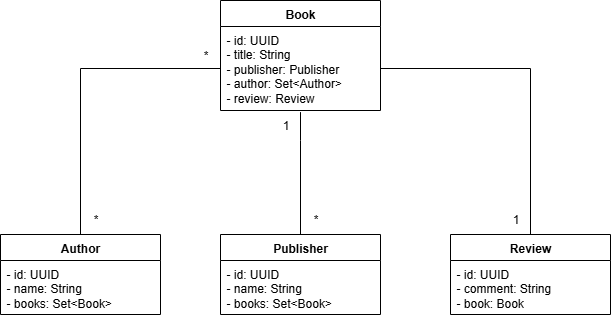

The diagram above was exported from draw.io. Its source (the exported page's mxGraphModel, read from the mxfile embedded in the PNG):
<mxGraphModel dx="1042" dy="527" grid="1" gridSize="10" guides="1" tooltips="1" connect="1" arrows="1" fold="1" page="1" pageScale="1" pageWidth="827" pageHeight="1169" math="0" shadow="0">
  <root>
    <mxCell id="0" />
    <mxCell id="1" parent="0" />
    <mxCell id="4I56tmSWZY2wOvyti0mr-1" value="Book" style="swimlane;fontStyle=1;align=center;verticalAlign=top;childLayout=stackLayout;horizontal=1;startSize=26;horizontalStack=0;resizeParent=1;resizeParentMax=0;resizeLast=0;collapsible=1;marginBottom=0;whiteSpace=wrap;html=1;" parent="1" vertex="1">
      <mxGeometry x="310" y="60" width="160" height="110" as="geometry">
        <mxRectangle x="310" y="50" width="70" height="30" as="alternateBounds" />
      </mxGeometry>
    </mxCell>
    <mxCell id="4I56tmSWZY2wOvyti0mr-2" value="- id: UUID&lt;br&gt;- title: String&lt;div&gt;- publisher: Publisher&lt;/div&gt;&lt;div&gt;- author: Set&amp;lt;Author&amp;gt;&lt;/div&gt;&lt;div&gt;- review: Review&lt;/div&gt;" style="text;strokeColor=none;fillColor=none;align=left;verticalAlign=top;spacingLeft=4;spacingRight=4;overflow=hidden;rotatable=0;points=[[0,0.5],[1,0.5]];portConstraint=eastwest;whiteSpace=wrap;html=1;" parent="4I56tmSWZY2wOvyti0mr-1" vertex="1">
      <mxGeometry y="26" width="160" height="84" as="geometry" />
    </mxCell>
    <mxCell id="xqbdgk0Hx40Ufs9yc5o7-6" value="Author" style="swimlane;fontStyle=1;align=center;verticalAlign=top;childLayout=stackLayout;horizontal=1;startSize=26;horizontalStack=0;resizeParent=1;resizeParentMax=0;resizeLast=0;collapsible=1;marginBottom=0;whiteSpace=wrap;html=1;" vertex="1" parent="1">
      <mxGeometry x="90" y="294" width="160" height="80" as="geometry" />
    </mxCell>
    <mxCell id="xqbdgk0Hx40Ufs9yc5o7-7" value="- id: UUID&lt;div&gt;- name: String&lt;/div&gt;&lt;div&gt;- books: Set&amp;lt;Book&amp;gt;&lt;/div&gt;" style="text;strokeColor=none;fillColor=none;align=left;verticalAlign=top;spacingLeft=4;spacingRight=4;overflow=hidden;rotatable=0;points=[[0,0.5],[1,0.5]];portConstraint=eastwest;whiteSpace=wrap;html=1;" vertex="1" parent="xqbdgk0Hx40Ufs9yc5o7-6">
      <mxGeometry y="26" width="160" height="54" as="geometry" />
    </mxCell>
    <mxCell id="xqbdgk0Hx40Ufs9yc5o7-10" value="Publisher" style="swimlane;fontStyle=1;align=center;verticalAlign=top;childLayout=stackLayout;horizontal=1;startSize=26;horizontalStack=0;resizeParent=1;resizeParentMax=0;resizeLast=0;collapsible=1;marginBottom=0;whiteSpace=wrap;html=1;" vertex="1" parent="1">
      <mxGeometry x="310" y="294" width="160" height="80" as="geometry" />
    </mxCell>
    <mxCell id="xqbdgk0Hx40Ufs9yc5o7-11" value="- id: UUID&lt;div&gt;&lt;div&gt;- name: String&lt;/div&gt;&lt;div&gt;- books: Set&amp;lt;Book&amp;gt;&lt;/div&gt;&lt;/div&gt;" style="text;strokeColor=none;fillColor=none;align=left;verticalAlign=top;spacingLeft=4;spacingRight=4;overflow=hidden;rotatable=0;points=[[0,0.5],[1,0.5]];portConstraint=eastwest;whiteSpace=wrap;html=1;" vertex="1" parent="xqbdgk0Hx40Ufs9yc5o7-10">
      <mxGeometry y="26" width="160" height="54" as="geometry" />
    </mxCell>
    <mxCell id="xqbdgk0Hx40Ufs9yc5o7-14" value="Review" style="swimlane;fontStyle=1;align=center;verticalAlign=top;childLayout=stackLayout;horizontal=1;startSize=26;horizontalStack=0;resizeParent=1;resizeParentMax=0;resizeLast=0;collapsible=1;marginBottom=0;whiteSpace=wrap;html=1;" vertex="1" parent="1">
      <mxGeometry x="540" y="294" width="160" height="80" as="geometry" />
    </mxCell>
    <mxCell id="xqbdgk0Hx40Ufs9yc5o7-15" value="- id: UUID&lt;div&gt;- comment: String&lt;/div&gt;&lt;div&gt;- book: Book&lt;/div&gt;" style="text;strokeColor=none;fillColor=none;align=left;verticalAlign=top;spacingLeft=4;spacingRight=4;overflow=hidden;rotatable=0;points=[[0,0.5],[1,0.5]];portConstraint=eastwest;whiteSpace=wrap;html=1;" vertex="1" parent="xqbdgk0Hx40Ufs9yc5o7-14">
      <mxGeometry y="26" width="160" height="54" as="geometry" />
    </mxCell>
    <mxCell id="xqbdgk0Hx40Ufs9yc5o7-20" value="" style="endArrow=none;html=1;edgeStyle=orthogonalEdgeStyle;rounded=0;entryX=0.5;entryY=0;entryDx=0;entryDy=0;exitX=0;exitY=0.5;exitDx=0;exitDy=0;" edge="1" parent="1" source="4I56tmSWZY2wOvyti0mr-2" target="xqbdgk0Hx40Ufs9yc5o7-6">
      <mxGeometry relative="1" as="geometry">
        <mxPoint x="290" y="110" as="sourcePoint" />
        <mxPoint x="460" y="180" as="targetPoint" />
        <Array as="points">
          <mxPoint x="170" y="128" />
        </Array>
      </mxGeometry>
    </mxCell>
    <mxCell id="xqbdgk0Hx40Ufs9yc5o7-23" value="*" style="text;html=1;align=center;verticalAlign=middle;resizable=0;points=[];autosize=1;strokeColor=none;fillColor=none;" vertex="1" parent="1">
      <mxGeometry x="170" y="264" width="30" height="30" as="geometry" />
    </mxCell>
    <mxCell id="xqbdgk0Hx40Ufs9yc5o7-24" value="*" style="text;html=1;align=center;verticalAlign=middle;resizable=0;points=[];autosize=1;strokeColor=none;fillColor=none;" vertex="1" parent="1">
      <mxGeometry x="280" y="100" width="30" height="30" as="geometry" />
    </mxCell>
    <mxCell id="xqbdgk0Hx40Ufs9yc5o7-25" value="" style="endArrow=none;html=1;edgeStyle=orthogonalEdgeStyle;rounded=0;exitX=0.5;exitY=1.019;exitDx=0;exitDy=0;exitPerimeter=0;entryX=0.5;entryY=0;entryDx=0;entryDy=0;" edge="1" parent="1" source="4I56tmSWZY2wOvyti0mr-2" target="xqbdgk0Hx40Ufs9yc5o7-10">
      <mxGeometry relative="1" as="geometry">
        <mxPoint x="380" y="180" as="sourcePoint" />
        <mxPoint x="470" y="230" as="targetPoint" />
        <Array as="points">
          <mxPoint x="390" y="200" />
          <mxPoint x="390" y="200" />
        </Array>
      </mxGeometry>
    </mxCell>
    <mxCell id="xqbdgk0Hx40Ufs9yc5o7-28" value="1" style="text;html=1;align=center;verticalAlign=middle;resizable=0;points=[];autosize=1;strokeColor=none;fillColor=none;" vertex="1" parent="1">
      <mxGeometry x="360" y="170" width="30" height="30" as="geometry" />
    </mxCell>
    <mxCell id="xqbdgk0Hx40Ufs9yc5o7-29" value="*" style="text;html=1;align=center;verticalAlign=middle;resizable=0;points=[];autosize=1;strokeColor=none;fillColor=none;" vertex="1" parent="1">
      <mxGeometry x="390" y="264" width="30" height="30" as="geometry" />
    </mxCell>
    <mxCell id="xqbdgk0Hx40Ufs9yc5o7-30" value="" style="endArrow=none;html=1;edgeStyle=orthogonalEdgeStyle;rounded=0;entryX=0.5;entryY=0;entryDx=0;entryDy=0;exitX=1;exitY=0.5;exitDx=0;exitDy=0;" edge="1" parent="1" source="4I56tmSWZY2wOvyti0mr-2" target="xqbdgk0Hx40Ufs9yc5o7-14">
      <mxGeometry relative="1" as="geometry">
        <mxPoint x="480" y="108" as="sourcePoint" />
        <mxPoint x="630" y="300" as="targetPoint" />
        <Array as="points">
          <mxPoint x="620" y="128" />
        </Array>
      </mxGeometry>
    </mxCell>
    <mxCell id="xqbdgk0Hx40Ufs9yc5o7-32" value="1" style="text;html=1;align=center;verticalAlign=middle;resizable=0;points=[];autosize=1;strokeColor=none;fillColor=none;" vertex="1" parent="1">
      <mxGeometry x="590" y="264" width="30" height="30" as="geometry" />
    </mxCell>
  </root>
</mxGraphModel>